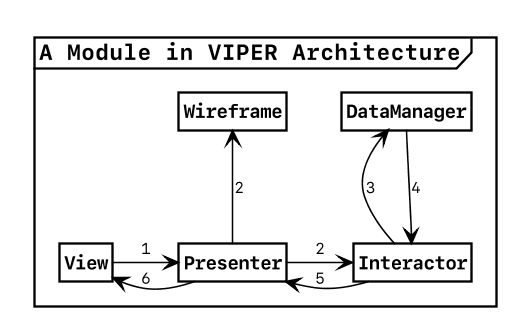

The diagram above was rendered by PlantUML. Its source (embedded in the PNG):
@startuml
skinparam Shadowing false
skinparam DefaultFontName "SF Mono"
skinparam dpi 150
skinparam partitionBackgroundColor white

skinparam Class {
	BorderColor black
	ArrowColor black
	BackgroundColor white
	FontStyle bold
	StereotypeFontSize 10
	ArrowFontSize 10
	AttributeIconSize 0
}

hide empty fields
hide empty methods
hide circle

package "A Module in VIPER Architecture" <<Frame>> {
	class Wireframe
	class Presenter
	class View
	class Interactor

	Wireframe <-- Presenter : 2
	View -> Presenter : 1
	View <- Presenter : 6
	Presenter -> Interactor : 2
	Interactor -> Presenter : 5
	Interactor -u-> DataManager : 3
	DataManager --> Interactor : 4
}

@enduml